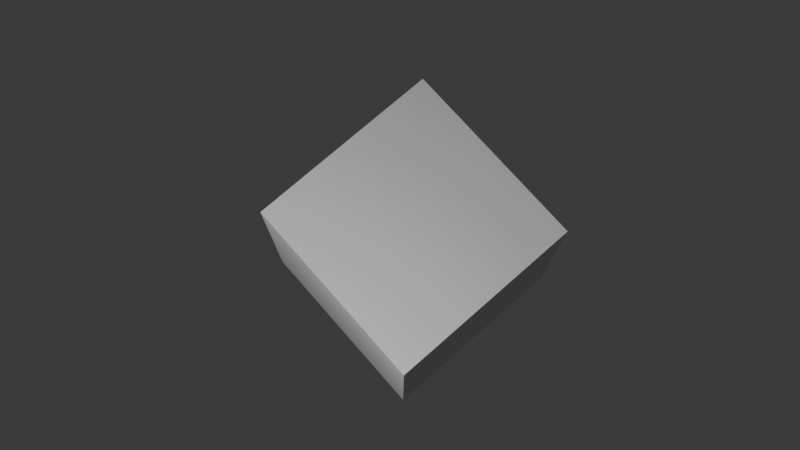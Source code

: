 # Source: test.blend  (saved by Blender 4.3.34; exported with 4.5.12 LTS)
import bpy
from mathutils import Matrix  # noqa: F401  (used for matrix-valued properties, if any)

bpy.ops.wm.read_factory_settings(use_empty=True)
scene = bpy.context.scene
scene.name = 'Scene'

# ---- collections
col_collection = bpy.data.collections.new('Collection'); scene.collection.children.link(col_collection)

# ---- materials (node trees are filled in below, after node groups)
mat_material = bpy.data.materials.new('Material')
mat_material.alpha_threshold = 0.0
mat_material.roughness = 0.5
mat_material.line_color = (0.0, 0.0, 0.0, 1.0)

# ---- material node trees
mat_material.use_nodes = True; mat_material.node_tree.nodes.clear()
_N = mat_material.node_tree.nodes; _L = mat_material.node_tree.links
n0 = _N.new('ShaderNodeOutputMaterial'); n0.name = 'Material Output'; n0.location = (300, 300)
n1 = _N.new('ShaderNodeBsdfPrincipled'); n1.name = 'Principled BSDF'; n1.location = (10, 300)
n1.inputs[3].default_value = 1.45
_L.new(n1.outputs[0], n0.inputs[0])
n0.is_active_output = True

# ---- world
world_world = bpy.data.worlds.new('World'); scene.world = world_world
world_world.use_nodes = True; world_world.node_tree.nodes.clear()
_N = world_world.node_tree.nodes; _L = world_world.node_tree.links
n0 = _N.new('ShaderNodeOutputWorld'); n0.name = 'World Output'; n0.location = (300, 300)
n1 = _N.new('ShaderNodeBackground'); n1.name = 'Background'; n1.location = (10, 300)
n1.inputs[0].default_value = (0.05088, 0.05088, 0.05088, 1.0)
_L.new(n1.outputs[0], n0.inputs[0])
n0.is_active_output = True
world_world.color = (0.05088, 0.05088, 0.05088)
world_world.sun_shadow_jitter_overblur = 0.0

# ---- cameras
cam_camera = bpy.data.cameras.new('Camera')
cam_camera.clip_end = 100.0
cam_camera.ortho_scale = 7.314

# ---- lights
light_light = bpy.data.lights.new('Light', 'POINT')
light_light.energy = 1000.0
light_light.shadow_soft_size = 0.1

# ---- meshes
me_cube = bpy.data.meshes.new('Cube')
me_cube.from_pydata([(1.0, 1.0, 1.0), (1.0, 1.0, -1.0), (1.0, -1.0, 1.0), (1.0, -1.0, -1.0), (-1.0, 1.0, 1.0), (-1.0, 1.0, -1.0), (-1.0, -1.0, 1.0), (-1.0, -1.0, -1.0)], [], [(0, 4, 6, 2), (3, 2, 6, 7), (7, 6, 4, 5), (5, 1, 3, 7), (1, 0, 2, 3), (5, 4, 0, 1)])
_uv = me_cube.uv_layers.new(name='UVMap')
_uv.uv.foreach_set('vector', [0.625, 0.5, 0.875, 0.5, 0.875, 0.75, 0.625, 0.75, 0.375, 0.75, 0.625, 0.75, 0.625, 1.0, 0.375, 1.0, 0.375, 0.0, 0.625, 0.0, 0.625, 0.25, 0.375, 0.25, 0.125, 0.5, 0.375, 0.5, 0.375, 0.75, 0.125, 0.75, 0.375, 0.5, 0.625, 0.5, 0.625, 0.75, 0.375, 0.75, 0.375, 0.25, 0.625, 0.25, 0.625, 0.5, 0.375, 0.5])
me_cube.materials.append(mat_material)
me_cube.use_mirror_vertex_groups = False
me_cube.update()

# ---- objects
ob_cube = bpy.data.objects.new('Cube', me_cube)
ob_light = bpy.data.objects.new('Light', light_light)
ob_camera = bpy.data.objects.new('Camera', cam_camera)

# ---- transforms, parenting, visibility, modifiers, constraints
ob_cube.location = (0.0, 0.0, 0.0)
ob_cube.lock_rotations_4d = False
ob_cube.empty_display_type = 'ARROWS'
ob_cube.lineart.crease_threshold = 0.0
ob_light.location = (4.076, 1.005, 5.904)
ob_light.rotation_euler = (0.6503, 0.05522, 1.866)
ob_light.lock_rotations_4d = False
ob_light.empty_display_type = 'ARROWS'
ob_light.color = (0.0, 0.0, 0.0, 0.0)
ob_light.lineart.crease_threshold = 0.0
ob_camera.location = (1.867, 1.936, 10.85)
ob_camera.rotation_euler = (0.2634, -5.758e-07, 2.421)
ob_camera.lock_rotations_4d = False
ob_camera.empty_display_type = 'ARROWS'
ob_camera.color = (0.0, 0.0, 0.0, 0.0)
ob_camera.display_type = 'WIRE'
ob_camera.lineart.crease_threshold = 0.0

# ---- collection membership
col_collection.objects.link(ob_cube)
col_collection.objects.link(ob_light)
col_collection.objects.link(ob_camera)

# ---- scene / render settings (as saved in the file)
scene.camera = ob_camera
scene.frame_start = 1; scene.frame_end = 250; scene.frame_set(1)
scene.render.engine = 'CYCLES'
scene.cycles.samples = 100
bpy.context.view_layer.update()
